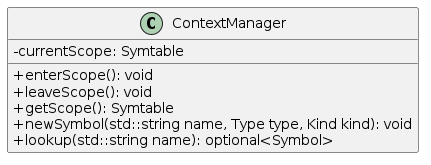

The diagram above was rendered by PlantUML. Its source (embedded in the PNG):
@startuml
skinparam classAttributeIconSize 0
skinparam groupInheritance 3

class ContextManager {
  -currentScope: Symtable
  +enterScope(): void
  +leaveScope(): void
  +getScope(): Symtable
  +newSymbol(std::string name, Type type, Kind kind): void
  +lookup(std::string name): optional<Symbol>
}

@enduml